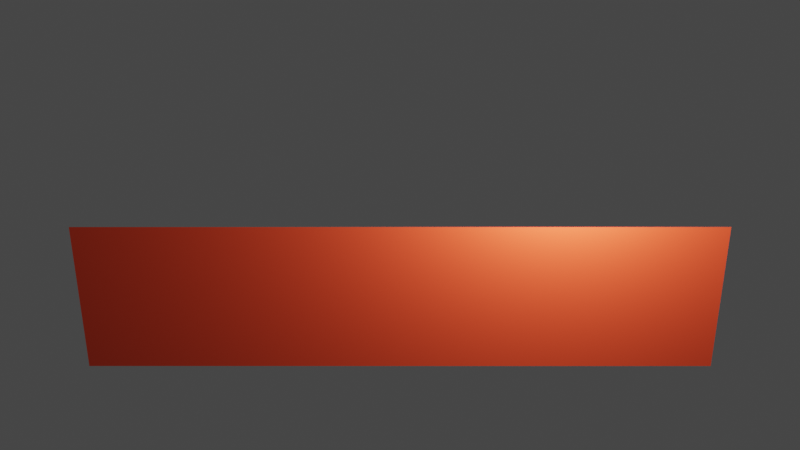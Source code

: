 # Source: donutbox_front.blend  (saved by Blender 2.81.16; exported with 4.5.12 LTS)
import bpy
from mathutils import Matrix  # noqa: F401  (used for matrix-valued properties, if any)

bpy.ops.wm.read_factory_settings(use_empty=True)
scene = bpy.context.scene
scene.name = 'Scene'

# ---- collections
col_collection = bpy.data.collections.new('Collection'); scene.collection.children.link(col_collection)

# ---- materials (node trees are filled in below, after node groups)
mat_material = bpy.data.materials.new('Material')
mat_material.alpha_threshold = 0.0
mat_material.use_transparent_shadow = False
mat_material.line_color = (0.0, 0.0, 0.0, 1.0)

# ---- material node trees
mat_material.use_nodes = True; mat_material.node_tree.nodes.clear()
_N = mat_material.node_tree.nodes; _L = mat_material.node_tree.links
n0 = _N.new('ShaderNodeOutputMaterial'); n0.name = 'Material Output'; n0.location = (300, 300)
n1 = _N.new('ShaderNodeBsdfPrincipled'); n1.name = 'Principled BSDF'; n1.location = (10, 300)
n1.distribution = 'GGX'
n1.subsurface_method = 'BURLEY'
n1.inputs[0].default_value = (0.8, 0.06196, 0.02003, 1.0)
n1.inputs[2].default_value = 0.4
n1.inputs[3].default_value = 1.45
n1.inputs[27].default_value = (0.0, 0.0, 0.0, 1.0)
n1.inputs[28].default_value = 1.0
_L.new(n1.outputs[0], n0.inputs[0])
n0.is_active_output = True

# ---- world
world_world = bpy.data.worlds.new('World'); scene.world = world_world
world_world.use_nodes = True; world_world.node_tree.nodes.clear()
_N = world_world.node_tree.nodes; _L = world_world.node_tree.links
n0 = _N.new('ShaderNodeOutputWorld'); n0.name = 'World Output'; n0.location = (300, 300)
n1 = _N.new('ShaderNodeBackground'); n1.name = 'Background'; n1.location = (10, 300)
n1.inputs[0].default_value = (0.05088, 0.05088, 0.05088, 1.0)
_L.new(n1.outputs[0], n0.inputs[0])
n0.is_active_output = True
world_world.color = (0.05088, 0.05088, 0.05088)
world_world.use_sun_shadow = False
world_world.sun_shadow_jitter_overblur = 0.0

# ---- cameras
cam_camera = bpy.data.cameras.new('Camera')
cam_camera.clip_end = 100.0
cam_camera.ortho_scale = 7.314

# ---- lights
light_light = bpy.data.lights.new('Light', 'POINT')
light_light.transmission_factor = 0.0
light_light.energy = 1000.0
light_light.shadow_soft_size = 0.1
light_light.shadow_maximum_resolution = 0.006
light_light.use_absolute_resolution = True

# ---- meshes
me_cube = bpy.data.meshes.new('Cube')
me_cube.from_pydata([(1.0, -1.0, 1.0), (1.0, -1.0, -1.0), (-1.0, -1.0, 1.0), (-1.0, -1.0, -1.0)], [], [(1, 0, 2, 3)])
_uv = me_cube.uv_layers.new(name='UVMap')
_uv.uv.foreach_set('vector', [0.375, 0.75, 0.625, 0.75, 0.625, 1.0, 0.375, 1.0])
me_cube.materials.append(mat_material)
me_cube.use_remesh_preserve_volume = False
me_cube.use_remesh_preserve_attributes = False
me_cube.use_mirror_vertex_groups = False
me_cube.update()

# ---- objects
ob_donut_box = bpy.data.objects.new('donut box', me_cube)
ob_light = bpy.data.objects.new('Light', light_light)
ob_camera = bpy.data.objects.new('Camera', cam_camera)

# ---- transforms, parenting, visibility, modifiers, constraints
ob_donut_box.location = (0.0, 0.0, 0.5)
ob_donut_box.scale = (2.0, 1.0, 0.5)
ob_donut_box.lock_rotations_4d = False
ob_donut_box.empty_display_type = 'ARROWS'
ob_donut_box.lineart.crease_threshold = 0.0
ob_light.location = (1.0, -1.1, 1.75)
ob_light.rotation_euler = (0.6503, 0.05522, 1.866)
ob_light.lock_rotations_4d = False
ob_light.empty_display_type = 'ARROWS'
ob_light.color = (0.0, 0.0, 0.0, 0.0)
ob_light.lineart.crease_threshold = 0.0
ob_camera.location = (0.0, -7.0, 4.0)
ob_camera.rotation_euler = (1.109, 0.0, 0.0)
ob_camera.lock_rotations_4d = False
ob_camera.empty_display_type = 'ARROWS'
ob_camera.color = (0.0, 0.0, 0.0, 0.0)
ob_camera.display_type = 'WIRE'
ob_camera.lineart.crease_threshold = 0.0

# ---- collection membership
col_collection.objects.link(ob_donut_box)
col_collection.objects.link(ob_light)
col_collection.objects.link(ob_camera)

# ---- scene / render settings (as saved in the file)
scene.camera = ob_camera
scene.frame_start = 1; scene.frame_end = 250; scene.frame_set(73)
scene.render.engine = 'BLENDER_EEVEE_NEXT'
scene.render.film_transparent = True
scene.cycles.use_denoising = False
scene.cycles.samples = 128
scene.cycles.sampling_pattern = 'TABULATED_SOBOL'
scene.cycles.use_adaptive_sampling = False
scene.cycles.use_light_tree = False
scene.view_settings.view_transform = 'Filmic'
bpy.context.view_layer.update()
